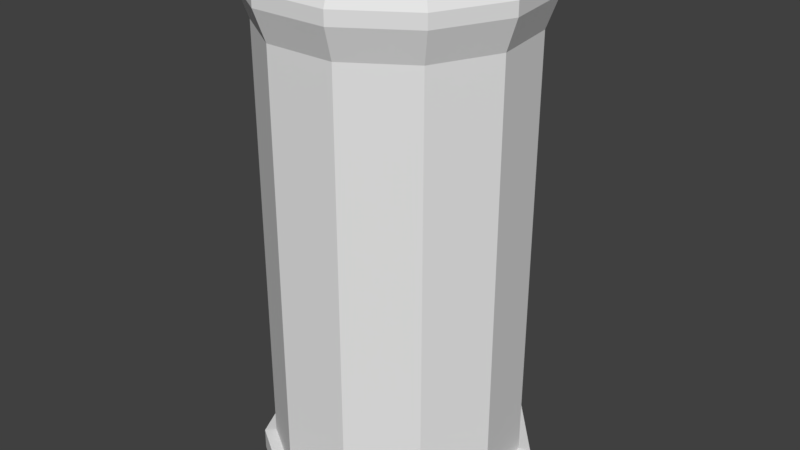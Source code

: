 # Source: barrel_1_1x1.blend  (saved by Blender 2.79.0; exported with 4.5.12 LTS)
import bpy
from mathutils import Matrix  # noqa: F401  (used for matrix-valued properties, if any)

bpy.ops.wm.read_factory_settings(use_empty=True)
scene = bpy.context.scene
scene.name = 'Scene'

# ---- collections
col_collection_10 = bpy.data.collections.new('Collection 10'); scene.collection.children.link(col_collection_10)

# ---- world
world_world = bpy.data.worlds.new('World'); scene.world = world_world
world_world.color = (0.05088, 0.05088, 0.05088)
world_world.use_sun_shadow = False
world_world.sun_shadow_jitter_overblur = 0.0
world_world.cycles.sampling_method = 'MANUAL'

# ---- meshes
me_cylinder_001 = bpy.data.meshes.new('Cylinder.001')
me_cylinder_001.from_pydata([(0.0, 1.0, -1.0), (0.0, 1.0, 1.0), (0.5406, 0.8413, -1.0), (0.5406, 0.8413, 1.0), (0.9096, 0.4154, -1.0), (0.9096, 0.4154, 1.0), (0.9898, -0.1423, -1.0), (0.9898, -0.1423, 1.0), (0.7557, -0.6549, -1.0), (0.7557, -0.6549, 1.0), (0.2817, -0.9595, -1.0), (0.2817, -0.9595, 1.0), (-0.2817, -0.9595, -1.0), (-0.2817, -0.9595, 1.0), (-0.7557, -0.6549, -1.0), (-0.7557, -0.6549, 1.0), (-0.9898, -0.1423, -1.0), (-0.9898, -0.1423, 1.0), (-0.9096, 0.4154, -1.0), (-0.9096, 0.4154, 1.0), (-0.5406, 0.8413, -1.0), (-0.5406, 0.8413, 1.0)], [], [(0, 1, 3, 2), (2, 3, 5, 4), (4, 5, 7, 6), (6, 7, 9, 8), (8, 9, 11, 10), (10, 11, 13, 12), (12, 13, 15, 14), (14, 15, 17, 16), (16, 17, 19, 18), (3, 1, 21, 19, 17, 15, 13, 11, 9, 7, 5), (18, 19, 21, 20), (20, 21, 1, 0), (0, 2, 4, 6, 8, 10, 12, 14, 16, 18, 20)])
me_cylinder_001.use_remesh_preserve_volume = False
me_cylinder_001.use_remesh_preserve_attributes = False
me_cylinder_001.use_mirror_vertex_groups = False
me_cylinder_001.update()
me_cylinder = bpy.data.meshes.new('Cylinder')
me_cylinder.from_pydata([(-4.967e-09, 0.9735, -1.0), (0.5263, 0.819, -1.0), (0.8856, 0.4044, -1.0), (0.9636, -0.1385, -1.0), (0.7358, -0.6375, -1.0), (0.2743, -0.9341, -1.0), (-0.2743, -0.9341, -1.0), (-0.7358, -0.6375, -1.0), (-0.9636, -0.1385, -1.0), (-0.8856, 0.4044, -1.0), (-0.5263, 0.819, -1.0), (-3.911e-09, 0.9864, 0.7872), (0.5333, 0.8298, 0.7872), (0.8973, 0.4098, 0.7872), (0.9764, -0.1404, 0.7872), (0.7455, -0.646, 0.7872), (0.2779, -0.9465, 0.7872), (-0.2779, -0.9465, 0.7872), (-0.7455, -0.646, 0.7872), (-0.9764, -0.1404, 0.7872), (-0.8973, 0.4098, 0.7872), (-0.5333, 0.8298, 0.7872), (0.5299, 0.8246, -0.7922), (0.8916, 0.4072, -0.7922), (0.9702, -0.1395, -0.7922), (0.7408, -0.6419, -0.7922), (0.2761, -0.9405, -0.7922), (-0.2761, -0.9405, -0.7922), (-0.7408, -0.6419, -0.7922), (-0.9702, -0.1395, -0.7922), (-0.8916, 0.4072, -0.7922), (-0.5299, 0.8246, -0.7922), (-3.725e-09, 0.9802, -0.7922), (-3.725e-09, 0.9802, -1.0), (0.5299, 0.8246, -1.0), (0.5299, 0.8246, -0.905), (0.8916, 0.4072, -1.0), (0.8916, 0.4072, -0.905), (0.9702, -0.1395, -1.0), (0.9702, -0.1395, -0.905), (0.7408, -0.6419, -1.0), (0.7408, -0.6419, -0.905), (0.2761, -0.9405, -1.0), (0.2761, -0.9405, -0.905), (-0.2761, -0.9405, -1.0), (-0.2761, -0.9405, -0.905), (-0.7408, -0.6419, -1.0), (-0.7408, -0.6419, -0.905), (-0.9702, -0.1395, -1.0), (-0.9702, -0.1395, -0.905), (-0.8916, 0.4072, -1.0), (-0.8916, 0.4072, -0.905), (-0.5299, 0.8246, -1.0), (-0.5299, 0.8246, -0.905), (-3.725e-09, 0.9802, -0.905), (-3.725e-09, 0.9802, -1.0), (0.5299, 0.8246, -1.0), (0.5299, 0.8246, -0.905), (0.8916, 0.4072, -1.0), (0.8916, 0.4072, -0.905), (0.9702, -0.1395, -1.0), (0.9702, -0.1395, -0.905), (0.7408, -0.6419, -1.0), (0.7408, -0.6419, -0.905), (0.2761, -0.9405, -1.0), (0.2761, -0.9405, -0.905), (-0.2761, -0.9405, -1.0), (-0.2761, -0.9405, -0.905), (-0.7408, -0.6419, -1.0), (-0.7408, -0.6419, -0.905), (-0.9702, -0.1395, -1.0), (-0.9702, -0.1395, -0.905), (-0.8916, 0.4072, -1.0), (-0.8916, 0.4072, -0.905), (-0.5299, 0.8246, -1.0), (-0.5299, 0.8246, -0.905), (-3.725e-09, 0.9802, -0.905), (-3.725e-09, 0.9864, -1.0), (0.5333, 0.8298, -1.0), (0.5333, 0.8298, -0.905), (0.8973, 0.4098, -1.0), (0.8973, 0.4098, -0.905), (0.9764, -0.1404, -1.0), (0.9764, -0.1404, -0.905), (0.7455, -0.646, -1.0), (0.7455, -0.646, -0.905), (0.2779, -0.9465, -1.0), (0.2779, -0.9465, -0.905), (-0.2779, -0.9465, -1.0), (-0.2779, -0.9465, -0.905), (-0.7455, -0.646, -1.0), (-0.7455, -0.646, -0.905), (-0.9764, -0.1404, -1.0), (-0.9764, -0.1404, -0.905), (-0.8973, 0.4098, -1.0), (-0.8973, 0.4098, -0.905), (-0.5333, 0.8298, -1.0), (-0.5333, 0.8298, -0.905), (-3.725e-09, 0.9864, -0.905), (-5.579e-09, 1.072, -0.9941), (0.5795, 0.9018, -0.9941), (0.5795, 0.9018, -0.9109), (0.9751, 0.4453, -0.9941), (0.9751, 0.4453, -0.9109), (1.061, -0.1526, -0.9941), (1.061, -0.1526, -0.9109), (0.8101, -0.702, -0.9941), (0.8101, -0.702, -0.9109), (0.302, -1.029, -0.9941), (0.302, -1.029, -0.9109), (-0.302, -1.029, -0.9941), (-0.302, -1.029, -0.9109), (-0.8101, -0.702, -0.9941), (-0.8101, -0.702, -0.9109), (-1.061, -0.1526, -0.9941), (-1.061, -0.1526, -0.9109), (-0.9751, 0.4453, -0.9941), (-0.9751, 0.4453, -0.9109), (-0.5795, 0.9018, -0.9941), (-0.5795, 0.9018, -0.9109), (-5.208e-09, 1.072, -0.9109), (-5.394e-09, 1.072, 0.9063), (0.5795, 0.9018, 0.9063), (0.9751, 0.4453, 0.9063), (1.061, -0.1526, 0.9063), (0.8101, -0.702, 0.9063), (0.302, -1.029, 0.9063), (-0.302, -1.029, 0.9063), (-0.8101, -0.702, 0.9063), (-1.061, -0.1526, 0.9063), (-0.9751, 0.4453, 0.9063), (-0.5795, 0.9018, 0.9063), (0.5263, 0.819, 0.9773), (-7.281e-09, 0.9735, 0.9773), (0.8856, 0.4044, 0.9773), (0.9636, -0.1385, 0.9773), (0.7358, -0.6375, 0.9773), (0.2743, -0.9341, 0.9773), (-0.2743, -0.9341, 0.9773), (-0.7358, -0.6375, 0.9773), (-0.9636, -0.1385, 0.9773), (-0.8856, 0.4044, 0.9773), (-0.5263, 0.819, 0.9773), (-4.319e-09, 0.9995, 0.9977), (-5.76e-09, 0.9798, 0.9876), (0.5297, 0.8243, 0.9876), (0.5404, 0.8408, 0.9977), (0.8913, 0.407, 0.9876), (0.9091, 0.4152, 0.9977), (0.9698, -0.1394, 0.9876), (0.9893, -0.1422, 0.9977), (0.7405, -0.6416, 0.9876), (0.7553, -0.6545, 0.9977), (0.276, -0.9401, 0.9876), (0.2816, -0.959, 0.9977), (-0.276, -0.9401, 0.9876), (-0.2816, -0.959, 0.9977), (-0.7405, -0.6416, 0.9876), (-0.7553, -0.6545, 0.9977), (-0.9698, -0.1394, 0.9876), (-0.9893, -0.1422, 0.9977), (-0.8913, 0.407, 0.9876), (-0.9091, 0.4152, 0.9977), (-0.5297, 0.8243, 0.9876), (-0.5404, 0.8408, 0.9977), (0.5597, 0.8709, 0.9958), (0.5795, 0.9018, 0.9585), (-5.283e-09, 1.072, 0.9585), (-4.758e-09, 1.035, 0.9958), (0.9417, 0.4301, 0.9958), (0.9751, 0.4453, 0.9585), (1.025, -0.1473, 0.9958), (1.061, -0.1526, 0.9585), (0.7824, -0.678, 0.9958), (0.8101, -0.702, 0.9585), (0.2917, -0.9933, 0.9958), (0.302, -1.029, 0.9585), (-0.2917, -0.9933, 0.9958), (-0.302, -1.029, 0.9585), (-0.7824, -0.678, 0.9958), (-0.8101, -0.702, 0.9585), (-1.025, -0.1473, 0.9958), (-1.061, -0.1526, 0.9585), (-0.9417, 0.4301, 0.9958), (-0.9751, 0.4453, 0.9585), (-0.5597, 0.8709, 0.9958), (-0.5795, 0.9018, 0.9585)], [], [(18, 17, 127, 128), (19, 18, 128, 129), (147, 145, 132, 134), (157, 155, 138, 139), (12, 11, 121, 122), (20, 19, 129, 130), (13, 12, 122, 123), (144, 163, 142, 133), (161, 159, 140, 141), (156, 158, 179, 177), (21, 20, 130, 131), (151, 149, 135, 136), (0, 1, 2, 3, 4, 5, 6, 7, 8, 9, 10), (31, 21, 11, 32), (30, 20, 21, 31), (29, 19, 20, 30), (28, 18, 19, 29), (27, 17, 18, 28), (26, 16, 17, 27), (25, 15, 16, 26), (24, 14, 15, 25), (23, 13, 14, 24), (22, 12, 13, 23), (32, 11, 12, 22), (2, 1, 34, 36), (25, 26, 43, 41), (9, 8, 48, 50), (4, 3, 38, 40), (24, 25, 41, 39), (31, 32, 54, 53), (0, 10, 52, 33), (23, 24, 39, 37), (6, 5, 42, 44), (30, 31, 53, 51), (22, 23, 37, 35), (35, 37, 59, 57), (42, 40, 62, 64), (49, 51, 73, 71), (34, 33, 55, 56), (54, 35, 57, 76), (47, 49, 71, 69), (48, 46, 68, 70), (40, 38, 60, 62), (45, 47, 69, 67), (33, 52, 74, 55), (43, 45, 67, 65), (7, 6, 44, 46), (26, 27, 45, 43), (27, 28, 47, 45), (5, 4, 40, 42), (10, 9, 50, 52), (28, 29, 49, 47), (32, 22, 35, 54), (3, 2, 36, 38), (8, 7, 46, 48), (29, 30, 51, 49), (1, 0, 33, 34), (72, 70, 92, 94), (57, 59, 81, 79), (64, 62, 84, 86), (71, 73, 95, 93), (56, 55, 77, 78), (76, 57, 79, 98), (69, 71, 93, 91), (70, 68, 90, 92), (62, 60, 82, 84), (67, 69, 91, 89), (55, 74, 96, 77), (50, 48, 70, 72), (51, 53, 75, 73), (37, 39, 61, 59), (36, 34, 56, 58), (53, 54, 76, 75), (44, 42, 64, 66), (39, 41, 63, 61), (52, 50, 72, 74), (41, 43, 65, 63), (38, 36, 58, 60), (46, 44, 66, 68), (95, 97, 119, 117), (94, 92, 114, 116), (79, 81, 103, 101), (86, 84, 106, 108), (93, 95, 117, 115), (78, 77, 99, 100), (98, 79, 101, 120), (91, 93, 115, 113), (92, 90, 112, 114), (84, 82, 104, 106), (89, 91, 113, 111), (73, 75, 97, 95), (59, 61, 83, 81), (58, 56, 78, 80), (75, 76, 98, 97), (66, 64, 86, 88), (61, 63, 85, 83), (74, 72, 94, 96), (63, 65, 87, 85), (60, 58, 80, 82), (68, 66, 88, 90), (65, 67, 89, 87), (99, 120, 101, 100), (100, 101, 103, 102), (102, 103, 105, 104), (104, 105, 107, 106), (106, 107, 109, 108), (108, 109, 111, 110), (110, 111, 113, 112), (112, 113, 115, 114), (114, 115, 117, 116), (116, 117, 119, 118), (118, 119, 120, 99), (81, 83, 105, 103), (80, 78, 100, 102), (97, 98, 120, 119), (88, 86, 108, 110), (83, 85, 107, 105), (96, 94, 116, 118), (85, 87, 109, 107), (82, 80, 102, 104), (90, 88, 110, 112), (87, 89, 111, 109), (77, 96, 118, 99), (146, 148, 169, 165), (121, 167, 166, 122), (150, 152, 173, 171), (152, 154, 175, 173), (126, 176, 178, 127), (154, 156, 177, 175), (158, 160, 181, 179), (160, 162, 183, 181), (162, 164, 185, 183), (164, 143, 168, 185), (153, 151, 136, 137), (163, 161, 141, 142), (17, 16, 126, 127), (149, 147, 134, 135), (159, 157, 139, 140), (16, 15, 125, 126), (15, 14, 124, 125), (155, 153, 137, 138), (11, 21, 131, 121), (14, 13, 123, 124), (132, 133, 142, 141, 140, 139, 138, 137, 136, 135, 134), (125, 174, 176, 126), (124, 172, 174, 125), (122, 166, 170, 123), (123, 170, 172, 124), (148, 150, 171, 169), (131, 186, 167, 121), (130, 184, 186, 131), (129, 182, 184, 130), (128, 180, 182, 129), (127, 178, 180, 128), (146, 143, 144, 145), (148, 146, 145, 147), (150, 148, 147, 149), (152, 150, 149, 151), (154, 152, 151, 153), (156, 154, 153, 155), (158, 156, 155, 157), (160, 158, 157, 159), (162, 160, 159, 161), (164, 162, 161, 163), (143, 164, 163, 144), (145, 144, 133, 132), (166, 167, 168, 165), (170, 166, 165, 169), (172, 170, 169, 171), (174, 172, 171, 173), (176, 174, 173, 175), (178, 176, 175, 177), (180, 178, 177, 179), (182, 180, 179, 181), (184, 182, 181, 183), (186, 184, 183, 185), (167, 186, 185, 168), (143, 146, 165, 168)])
me_cylinder.use_remesh_preserve_volume = False
me_cylinder.use_remesh_preserve_attributes = False
me_cylinder.use_mirror_vertex_groups = False
me_cylinder.update()

# ---- objects
ob_cap = bpy.data.objects.new('cap', me_cylinder_001)
ob_body = bpy.data.objects.new('body', me_cylinder)

# ---- transforms, parenting, visibility, modifiers, constraints
ob_cap.location = (0.0, -0.1679, 0.9944)
ob_cap.scale = (0.03125, 0.03125, 0.01202)
ob_cap.lineart.crease_threshold = 0.0
ob_body.location = (0.0, 0.0, 0.5)
ob_body.scale = (0.25, 0.25, 0.5)
ob_body.lineart.crease_threshold = 0.0

# ---- collection membership
col_collection_10.objects.link(ob_cap)
col_collection_10.objects.link(ob_body)

# ---- scene / render settings (as saved in the file)
scene.frame_start = 1; scene.frame_end = 250; scene.frame_set(1)
scene.render.engine = 'BLENDER_EEVEE_NEXT'
scene.render.resolution_percentage = 50
scene.render.dither_intensity = 0.0
scene.cycles.use_denoising = False
scene.cycles.samples = 128
scene.cycles.sampling_pattern = 'TABULATED_SOBOL'
scene.cycles.use_adaptive_sampling = False
scene.cycles.use_light_tree = False
scene.cycles.blur_glossy = 0.0
scene.cycles.sample_clamp_indirect = 0.0
scene.view_settings.view_transform = 'Standard'
bpy.context.view_layer.update()

# ---- added for rendering (the .blend has no active camera and no usable light): camera, sun
cam_auto = bpy.data.cameras.new('AutoCamera')
cam_auto.lens = 50.0
cam_auto.sensor_width = 36.0
cam_auto.clip_end = 1000.0
ob_auto_camera = bpy.data.objects.new('AutoCamera', cam_auto)
scene.collection.objects.link(ob_auto_camera)
ob_auto_camera.location = (1.15934, -1.38578, 1.43069)
ob_auto_camera.rotation_euler = (1.09748, -7.21219e-08, 0.694738)
scene.camera = ob_auto_camera
light_auto_sun = bpy.data.lights.new('AutoSun', 'SUN')
light_auto_sun.energy = 3.0
light_auto_sun.angle = 0.0523599
ob_auto_sun = bpy.data.objects.new('AutoSun', light_auto_sun)
scene.collection.objects.link(ob_auto_sun)
ob_auto_sun.rotation_euler = (0.872665, 0.174533, 0.523599)
bpy.context.view_layer.update()
